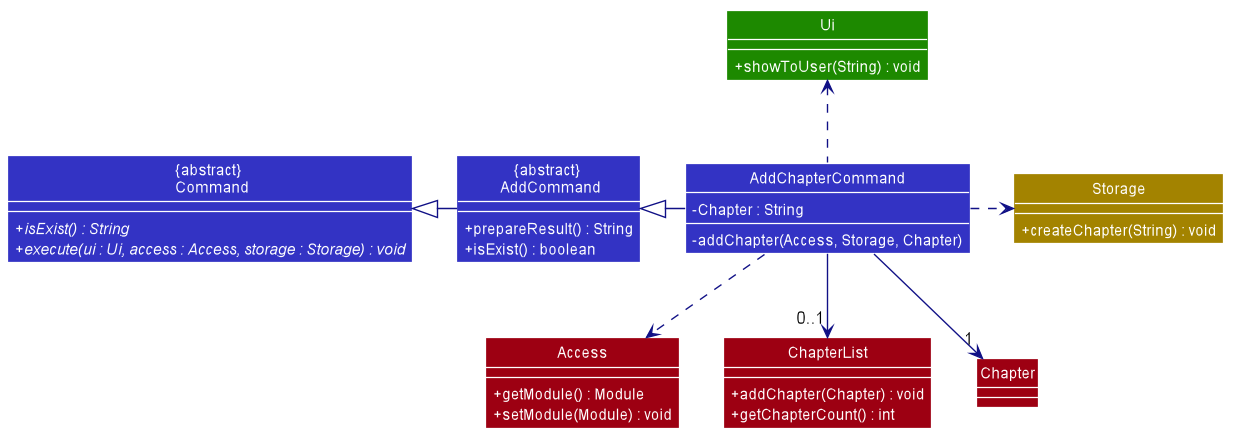

The diagram above was rendered by PlantUML. Its source (embedded in the PNG):
@startuml








skinparam BackgroundColor #FFFFFFF

skinparam Shadowing false

skinparam Class {
    FontColor #FFFFFF
    BorderThickness 1
    BorderColor #FFFFFF
    StereotypeFontColor #FFFFFF
    FontName Arial
}

skinparam Actor {
    BorderColor #000000
    Color #000000
    FontName Arial
}

skinparam Sequence {
    MessageAlign center
    BoxFontSize 15
    BoxPadding 0
    BoxFontColor #FFFFFF
    FontName Arial
}

skinparam Participant {
    FontColor #FFFFFFF
    Padding 20
}

skinparam MinClassWidth 50
skinparam ParticipantPadding 10
skinparam Shadowing false
skinparam DefaultTextAlignment center
skinparam packageStyle Rectangle
skinparam classAttributeIconSize 0
skinparam classAttributeFontColor white
skinparam classAttributeFontSize 12

hide footbox
hide members
hide circle
show member
skinparam arrowThickness 1.1

class "{abstract} \n AddCommand" as AddCommand #3333C4{
    + prepareResult() : String
    + isExist() : boolean
}

class "{abstract} \n Command" as Command #3333C4{
    + {abstract} isExist() : String
    + {abstract} execute(ui : Ui, access : Access, storage : Storage) : void
}

class "Access" #9D0012 {
    + getModule() : Module
    + setModule(Module) : void
}

class "Storage" #A38300 {
    + createChapter(String) : void
}

class "ChapterList" #9D0012 {
    + addChapter(Chapter) : void
    + getChapterCount() : int
}

class "Ui" #1D8900 {
    + showToUser(String) : void
}

class AddChapterCommand #3333C4 {
    - Chapter : String
    - addChapter(Access, Storage, Chapter)
}

class Chapter #9D0012 {
}

AddCommand <|-right[#101086]- AddChapterCommand
Command <|-right[#101086]- AddCommand

AddChapterCommand .down[#101086].> Access
AddChapterCommand .right[#101086].> Storage
AddChapterCommand -down[#101086]-> "0..1" ChapterList
AddChapterCommand .up[#101086].> Ui
AddChapterCommand -down[#101086]-> "1" Chapter

@enduml